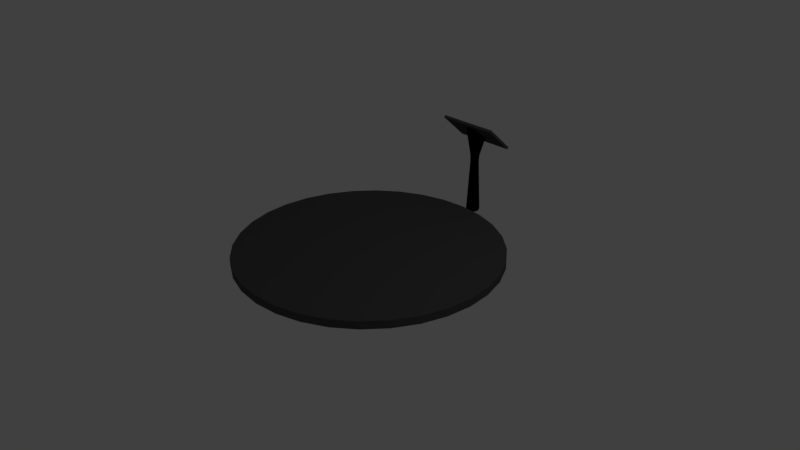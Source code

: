 # Source: gravity_simulation_podest.blend  (saved by Blender 2.80.75; exported with 4.5.12 LTS)
import bpy
from mathutils import Matrix  # noqa: F401  (used for matrix-valued properties, if any)

bpy.ops.wm.read_factory_settings(use_empty=True)
scene = bpy.context.scene
scene.name = 'Scene'

# ---- collections
col_collection_1 = bpy.data.collections.new('Collection 1'); scene.collection.children.link(col_collection_1)

# ---- materials (node trees are filled in below, after node groups)
mat_arrow_down_000 = bpy.data.materials.new('Arrow_down.000')
mat_arrow_down_000.alpha_threshold = 0.0
mat_arrow_down_000.use_transparent_shadow = False
mat_arrow_down_000.diffuse_color = (0.8007, 0.1402, 0.132, 1.0)
mat_arrow_down_000.roughness = 0.5
mat_arrow_down_000.specular_intensity = 0.1
mat_base_003 = bpy.data.materials.new('Base.003')
mat_base_003.alpha_threshold = 0.0
mat_base_003.use_transparent_shadow = False
mat_base_003.diffuse_color = (0.0, 0.0, 0.0, 1.0)
mat_base_003.roughness = 0.5
mat_base_003.specular_intensity = 0.3
mat_chair_001 = bpy.data.materials.new('Chair.001')
mat_chair_001.alpha_threshold = 0.0
mat_chair_001.use_transparent_shadow = False
mat_chair_001.diffuse_color = (0.08001, 0.08001, 0.08001, 1.0)
mat_chair_001.roughness = 0.5
mat_chair_001.specular_intensity = 0.1
mat_material_001 = bpy.data.materials.new('Material.001')
mat_material_001.alpha_threshold = 0.0
mat_material_001.use_transparent_shadow = False
mat_material_001.diffuse_color = (1.0, 1.0, 1.0, 1.0)
mat_material_001.roughness = 0.5
mat_material_000 = bpy.data.materials.new('Material.000')
mat_material_000.alpha_threshold = 0.0
mat_material_000.use_transparent_shadow = False
mat_material_000.diffuse_color = (0.2423, 0.8007, 0.2253, 1.0)
mat_material_000.roughness = 0.5
mat_material_000.specular_intensity = 0.1
mat_arrow_down_004 = bpy.data.materials.new('Arrow_down.004')
mat_arrow_down_004.alpha_threshold = 0.0
mat_arrow_down_004.use_transparent_shadow = False
mat_arrow_down_004.diffuse_color = (0.7991, 0.1413, 0.1329, 1.0)
mat_arrow_down_004.roughness = 0.5
mat_arrow_down_004.specular_intensity = 0.1
mat_material_008 = bpy.data.materials.new('Material.008')
mat_material_008.alpha_threshold = 0.0
mat_material_008.use_transparent_shadow = False
mat_material_008.diffuse_color = (0.2423, 0.7991, 0.227, 1.0)
mat_material_008.roughness = 0.5
mat_material_008.specular_intensity = 0.1
mat_base_001 = bpy.data.materials.new('Base.001')
mat_base_001.alpha_threshold = 0.0
mat_base_001.use_transparent_shadow = False
mat_base_001.diffuse_color = (0.0, 0.0, 0.0, 1.0)
mat_base_001.roughness = 0.5
mat_base_001.specular_intensity = 0.3
mat_chair_004 = bpy.data.materials.new('Chair.004')
mat_chair_004.alpha_threshold = 0.0
mat_chair_004.use_transparent_shadow = False
mat_chair_004.diffuse_color = (0.08001, 0.08001, 0.08001, 1.0)
mat_chair_004.roughness = 0.5
mat_chair_004.specular_intensity = 0.1
mat_material_007 = bpy.data.materials.new('Material.007')
mat_material_007.alpha_threshold = 0.0
mat_material_007.use_transparent_shadow = False
mat_material_007.diffuse_color = (1.0, 1.0, 1.0, 1.0)
mat_material_007.roughness = 0.5
mat_reset = bpy.data.materials.new('reset')
mat_reset.alpha_threshold = 0.0
mat_reset.use_transparent_shadow = False
mat_reset.roughness = 0.5
mat_delete = bpy.data.materials.new('delete')
mat_delete.alpha_threshold = 0.0
mat_delete.use_transparent_shadow = False
mat_delete.diffuse_color = (0.2105, 0.3777, 0.8118, 1.0)
mat_delete.roughness = 0.5
mat_base_000 = bpy.data.materials.new('Base.000')
mat_base_000.alpha_threshold = 0.0
mat_base_000.use_transparent_shadow = False
mat_base_000.diffuse_color = (0.0, 0.0, 0.0, 1.0)
mat_base_000.roughness = 0.5
mat_base_000.specular_intensity = 0.3
mat_base_002 = bpy.data.materials.new('Base.002')
mat_base_002.alpha_threshold = 0.0
mat_base_002.use_transparent_shadow = False
mat_base_002.diffuse_color = (0.0, 0.0, 0.0, 1.0)
mat_base_002.roughness = 0.5
mat_base_002.specular_intensity = 0.3
mat_chair = bpy.data.materials.new('Chair')
mat_chair.alpha_threshold = 0.0
mat_chair.use_transparent_shadow = False
mat_chair.diffuse_color = (0.08001, 0.08001, 0.08001, 1.0)
mat_chair.roughness = 0.5
mat_chair.specular_intensity = 0.1
mat_material_006 = bpy.data.materials.new('Material.006')
mat_material_006.alpha_threshold = 0.0
mat_material_006.use_transparent_shadow = False
mat_material_006.diffuse_color = (1.0, 1.0, 1.0, 1.0)
mat_material_006.roughness = 0.5
mat_arrow_down_001 = bpy.data.materials.new('Arrow_down.001')
mat_arrow_down_001.alpha_threshold = 0.0
mat_arrow_down_001.use_transparent_shadow = False
mat_arrow_down_001.diffuse_color = (0.8007, 0.1402, 0.132, 1.0)
mat_arrow_down_001.roughness = 0.5
mat_arrow_down_001.specular_intensity = 0.1
mat_material_004 = bpy.data.materials.new('Material.004')
mat_material_004.alpha_threshold = 0.0
mat_material_004.use_transparent_shadow = False
mat_material_004.diffuse_color = (0.2423, 0.8007, 0.2253, 1.0)
mat_material_004.roughness = 0.5
mat_material_004.specular_intensity = 0.1

# ---- material node trees

# ---- world
world_world = bpy.data.worlds.new('World'); scene.world = world_world
world_world.color = (0.05088, 0.05088, 0.05088)
world_world.use_sun_shadow = False
world_world.sun_shadow_jitter_overblur = 0.0
world_world.cycles.sampling_method = 'MANUAL'

# ---- cameras
cam_camera = bpy.data.cameras.new('Camera')
cam_camera.clip_end = 100.0
cam_camera.lens = 35.0
cam_camera.sensor_width = 32.0
cam_camera.sensor_height = 18.0
cam_camera.ortho_scale = 7.314
cam_camera.dof.focus_distance = 0.0
cam_camera.dof.aperture_fstop = 128.0

# ---- lights
light_lamp = bpy.data.lights.new('Lamp', 'POINT')
light_lamp.transmission_factor = 0.0
light_lamp.cutoff_distance = 30.0
light_lamp.energy = 100.0
light_lamp.shadow_buffer_clip_start = 1.001
light_lamp.shadow_soft_size = 0.1
light_lamp.shadow_maximum_resolution = 0.006
light_lamp.use_absolute_resolution = True

# ---- meshes
me_cube_001 = bpy.data.meshes.new('Cube.001')
me_cube_001.from_pydata([(-6.537e-05, 0.1529, -0.05667), (-0.04951, 0.1444, -0.04927), (0.04938, 0.1444, -0.04927), (-6.581e-05, 0.1542, -0.07363), (-0.05008, 0.1457, -0.06621), (0.04996, 0.1457, -0.06621), (0.1242, 0.02863, 0.05364), (0.1158, 0.07807, 0.009645), (0.1158, -0.02081, 0.09743), (0.1256, 0.02863, 0.03598), (0.117, 0.07865, -0.007683), (0.1171, -0.02139, 0.07963), (1.733e-05, -0.09568, 0.164), (0.04946, -0.0872, 0.1563), (-0.04943, -0.08724, 0.1563), (1.777e-05, -0.09701, 0.1456), (0.05004, -0.08847, 0.1381), (-0.05001, -0.08851, 0.1381), (-0.1243, 0.02855, 0.05364), (-0.1158, -0.02089, 0.09743), (-0.1159, 0.07799, 0.009646), (-0.1256, 0.02855, 0.03598), (-0.1171, -0.02147, 0.07963), (-0.1171, 0.07857, -0.007683), (-5.429e-05, 0.1196, -1.084), (-0.03617, 0.1133, -1.083), (-5.462e-05, 0.1205, -1.066), (0.03606, 0.1133, -1.083), (-5.314e-05, 0.1161, -1.096), (-0.03467, 0.11, -1.096), (-0.03663, 0.1143, -1.066), (0.03652, 0.1143, -1.066), (0.03456, 0.11, -1.096), (0.09095, 0.02862, -1.084), (0.0847, 0.06473, -1.083), (0.09193, 0.02862, -1.066), (0.08472, -0.007496, -1.083), (0.08749, 0.02862, -1.096), (0.0814, 0.06323, -1.096), (0.08566, 0.0652, -1.066), (0.08568, -0.007959, -1.066), (0.08142, -0.005998, -1.096), (6.251e-06, -0.06239, -1.084), (0.03612, -0.05613, -1.083), (6.577e-06, -0.06337, -1.066), (-0.03611, -0.05616, -1.083), (5.099e-06, -0.05892, -1.096), (0.03462, -0.05283, -1.096), (0.03658, -0.05709, -1.066), (-0.03657, -0.05711, -1.066), (-0.03461, -0.05286, -1.096), (-0.091, 0.02856, -1.084), (-0.08475, -0.007552, -1.083), (-0.09198, 0.02856, -1.066), (-0.08477, 0.06468, -1.083), (-0.08754, 0.02856, -1.096), (-0.08145, -0.006052, -1.096), (-0.0857, -0.008016, -1.066), (-0.08573, 0.06514, -1.066), (-0.08147, 0.06318, -1.096), (-4.326e-05, 0.08642, -0.3912), (-0.02308, 0.08249, -0.3905), (0.02299, 0.08251, -0.3905), (0.05781, 0.02861, -0.382), (0.05388, 0.05164, -0.3856), (0.0539, 0.005573, -0.3783), (-4.777e-06, -0.02924, -0.3728), (0.02303, -0.02531, -0.3734), (-0.02304, -0.02533, -0.3734), (-0.05786, 0.02857, -0.382), (-0.05393, 0.005537, -0.3783), (-0.05394, 0.05161, -0.3856), (-4.588e-05, 0.09429, -0.2661), (-0.02621, 0.08983, -0.2646), (0.02613, 0.08985, -0.2646), (0.06568, 0.02861, -0.2448), (0.06121, 0.05478, -0.2532), (0.06123, 0.002441, -0.2363), (-2.159e-06, -0.03711, -0.2235), (0.02617, -0.03265, -0.2249), (-0.02617, -0.03267, -0.2249), (-0.06573, 0.02857, -0.2448), (-0.06126, 0.0024, -0.2363), (-0.06128, 0.05474, -0.2532), (-0.09158, 0.1201, -0.04392), (-0.09055, 0.1191, -0.0269), (0.06691, 0.09557, -1.066), (0.0661, 0.09475, -1.083), (0.06341, 0.09207, -1.096), (0.06695, -0.03834, -1.066), (0.06614, -0.03753, -1.083), (0.06346, -0.03485, -1.096), (-0.06695, -0.03839, -1.066), (-0.06614, -0.03757, -1.083), (-0.06346, -0.03489, -1.096), (0.09044, 0.1191, -0.0269), (0.09148, 0.1202, -0.04392), (0.0905, -0.06188, 0.1338), (0.09154, -0.06291, 0.1158), (-0.09049, -0.06194, 0.1338), (-0.09152, -0.06297, 0.1158), (-0.1115, -0.0191, 0.04883), (-0.1197, 0.02855, 0.008776), (-0.1116, 0.0762, -0.03128), (0.04766, -0.08291, 0.1025), (1.578e-05, -0.09104, 0.1093), (-0.04764, -0.08294, 0.1025), (0.1115, 0.07628, -0.03128), (0.1196, 0.02863, 0.008776), (0.1115, -0.01902, 0.04883), (-0.04771, 0.1401, -0.08498), (-6.382e-05, 0.1482, -0.09179), (0.04759, 0.1401, -0.08498), (-0.0635, 0.09203, -1.096), (-0.06619, 0.09471, -1.083), (-0.067, 0.09552, -1.066), (-0.04219, 0.07073, -0.3887), (0.04784, 0.07649, -0.2603), (0.04788, -0.01928, -0.2292), (-0.04789, -0.01931, -0.2292), (-0.02328, 0.08296, -0.3251), (-4.343e-05, 0.08692, -0.3261), (0.02319, 0.08297, -0.3251), (0.05434, 0.05184, -0.3167), (0.05831, 0.02861, -0.3105), (0.05436, 0.005375, -0.3043), (0.02323, -0.02578, -0.296), (-4.612e-06, -0.02974, -0.2949), (-0.02324, -0.02579, -0.296), (-0.05439, 0.005339, -0.3043), (-0.05835, 0.02857, -0.3105), (-0.05441, 0.05181, -0.3167), (-0.04792, 0.07646, -0.2603), (0.04211, 0.07075, -0.3887), (0.04214, -0.01355, -0.3753), (-0.04216, -0.01357, -0.3753), (-0.08724, 0.1157, -0.06452), (0.08713, 0.1158, -0.06452), (0.08719, -0.05857, 0.08207), (-0.08718, -0.05863, 0.08207), (-0.04255, 0.07109, -0.3219), (0.04247, 0.07112, -0.3219), (0.0425, -0.01391, -0.2992), (-0.04252, -0.01394, -0.2992), (0.4197, 0.212, -0.1163), (0.4197, 0.2345, -0.09135), (0.4198, -0.1627, 0.221), (0.4198, -0.1402, 0.246), (-0.4205, 0.2117, -0.1163), (-0.4205, 0.2342, -0.09135), (-0.4204, -0.163, 0.221), (-0.4204, -0.1405, 0.246), (0.4198, 0.02465, 0.05234), (0.4198, 0.04713, 0.07732), (-0.4205, 0.02437, 0.05234), (-0.4205, 0.04686, 0.07732)], [], [(3, 111, 110, 4), (136, 84, 4, 110), (5, 112, 111, 3), (4, 84, 85, 1), (2, 5, 3, 0), (95, 96, 5, 2), (96, 137, 112, 5), (9, 10, 7, 6), (107, 10, 9, 108), (10, 96, 95, 7), (137, 96, 10, 107), (11, 109, 108, 9), (8, 11, 9, 6), (97, 98, 11, 8), (98, 138, 109, 11), (15, 16, 13, 12), (104, 16, 15, 105), (16, 98, 97, 13), (138, 98, 16, 104), (17, 106, 105, 15), (14, 17, 15, 12), (99, 100, 17, 14), (100, 139, 106, 17), (21, 22, 19, 18), (101, 22, 21, 102), (22, 100, 99, 19), (139, 100, 22, 101), (23, 103, 102, 21), (20, 23, 21, 18), (84, 23, 20, 85), (136, 103, 23, 84), (28, 29, 25, 24), (0, 1, 85, 20, 18, 19, 99, 14, 12, 13, 97, 8, 6, 7, 95, 2), (82, 119, 139, 101), (102, 103, 83, 81), (103, 136, 132, 83), (83, 131, 130, 81), (79, 118, 138, 104), (105, 106, 80, 78), (106, 139, 119, 80), (80, 128, 127, 78), (76, 117, 137, 107), (108, 109, 77, 75), (109, 138, 118, 77), (77, 125, 124, 75), (132, 136, 110, 73), (111, 112, 74, 72), (112, 137, 117, 74), (74, 122, 121, 72), (116, 140, 120, 61), (140, 132, 73, 120), (29, 113, 114, 25), (24, 25, 30, 26), (25, 114, 115, 30), (26, 31, 27, 24), (31, 86, 87, 27), (24, 27, 32, 28), (69, 71, 58, 53), (27, 87, 88, 32), (37, 38, 34, 33), (38, 88, 87, 34), (33, 34, 39, 35), (34, 87, 86, 39), (35, 40, 36, 33), (40, 89, 90, 36), (33, 36, 41, 37), (36, 90, 91, 41), (46, 47, 43, 42), (47, 91, 90, 43), (42, 43, 48, 44), (43, 90, 89, 48), (44, 49, 45, 42), (49, 92, 93, 45), (42, 45, 50, 46), (45, 93, 94, 50), (55, 56, 52, 51), (56, 94, 93, 52), (51, 52, 57, 53), (52, 93, 92, 57), (53, 58, 54, 51), (58, 115, 114, 54), (51, 54, 59, 55), (54, 114, 113, 59), (61, 120, 121, 60), (28, 32, 88, 38, 37, 41, 91, 47, 46, 50, 94, 56, 55, 59, 113, 29), (115, 116, 61, 30), (26, 60, 62, 31), (62, 133, 86, 31), (121, 122, 62, 60), (122, 141, 133, 62), (64, 123, 124, 63), (141, 123, 64, 133), (65, 134, 89, 40), (39, 86, 133, 64), (63, 65, 40, 35), (124, 125, 65, 63), (125, 142, 134, 65), (67, 126, 127, 66), (142, 126, 67, 134), (60, 26, 30, 61), (68, 135, 92, 49), (48, 89, 134, 67), (66, 68, 49, 44), (127, 128, 68, 66), (128, 143, 135, 68), (70, 129, 130, 69), (143, 129, 70, 135), (39, 64, 63, 35), (71, 116, 115, 58), (70, 57, 92, 135), (130, 131, 71, 69), (131, 140, 116, 71), (72, 121, 120, 73), (48, 67, 66, 44), (73, 110, 111, 72), (117, 141, 122, 74), (123, 76, 75, 124), (141, 117, 76, 123), (76, 107, 108, 75), (118, 142, 125, 77), (126, 79, 78, 127), (142, 118, 79, 126), (79, 104, 105, 78), (119, 143, 128, 80), (129, 82, 81, 130), (143, 119, 82, 129), (101, 102, 81, 82), (140, 131, 83, 132), (57, 70, 69, 53), (0, 3, 4, 1), (152, 153, 147, 146), (146, 147, 151, 150), (154, 155, 149, 148), (148, 149, 145, 144), (152, 154, 148, 144), (155, 153, 145, 149), (151, 147, 153, 155), (146, 150, 154, 152), (150, 151, 155, 154), (144, 145, 153, 152)])
me_cube_001.polygons.foreach_set('use_smooth', [1, 1, 1, 1, 1, 1, 1, 1, 1, 1, 1, 1, 1, 1, 1, 1, 1, 1, 1, 1, 1, 1, 1, 1, 1, 1, 1, 1, 1, 1, 1, 1, 1, 1, 1, 1, 1, 1, 1, 1, 1, 1, 1, 1, 1, 1, 1, 1, 1, 1, 1, 1, 1, 1, 1, 1, 1, 1, 1, 1, 1, 1, 1, 1, 1, 1, 1, 1, 1, 1, 1, 1, 1, 1, 1, 1, 1, 1, 1, 1, 1, 1, 1, 1, 1, 1, 1, 1, 1, 1, 1, 1, 1, 1, 1, 1, 1, 1, 1, 1, 1, 1, 1, 1, 1, 1, 1, 1, 1, 1, 1, 1, 1, 1, 1, 1, 1, 1, 1, 1, 1, 1, 1, 1, 1, 1, 1, 1, 1, 1, 0, 0, 0, 0, 0, 0, 0, 0, 0, 0])
me_cube_001.polygons.foreach_set('material_index', [1, 1, 1, 1, 1, 1, 1, 1, 1, 1, 1, 1, 1, 1, 1, 1, 1, 1, 1, 1, 1, 1, 1, 1, 1, 1, 1, 1, 1, 1, 1, 1, 1, 1, 1, 1, 1, 1, 1, 1, 1, 1, 1, 1, 1, 1, 1, 1, 1, 1, 1, 1, 1, 1, 1, 1, 1, 1, 1, 1, 1, 1, 1, 1, 1, 1, 1, 1, 1, 1, 1, 1, 1, 1, 1, 1, 1, 1, 1, 1, 1, 1, 1, 1, 1, 1, 1, 1, 1, 1, 1, 1, 1, 1, 1, 1, 1, 1, 1, 1, 1, 1, 1, 1, 1, 1, 1, 1, 1, 1, 1, 1, 1, 1, 1, 1, 1, 1, 1, 1, 1, 1, 1, 1, 1, 1, 1, 1, 1, 1, 14, 14, 14, 14, 14, 14, 14, 14, 14, 14])
_uv = me_cube_001.uv_layers.new(name='UVMap')
_uv.uv.foreach_set('vector', [0.0, 0.0, 0.0, 0.0, 0.0, 0.0, 0.0, 0.0, 0.0, 0.0, 0.0, 0.0, 0.0, 0.0, 0.0, 0.0, 0.0, 0.0, 0.0, 0.0, 0.0, 0.0, 0.0, 0.0, 0.0, 0.0, 0.0, 0.0, 0.0, 0.0, 0.0, 0.0, 0.0, 0.0, 0.0, 0.0, 0.0, 0.0, 0.0, 0.0, 0.0, 0.0, 0.0, 0.0, 0.0, 0.0, 0.0, 0.0, 0.0, 0.0, 0.0, 0.0, 0.0, 0.0, 0.0, 0.0, 0.0, 0.0, 0.0, 0.0, 0.0, 0.0, 0.0, 0.0, 0.0, 0.0, 0.0, 0.0, 0.0, 0.0, 0.0, 0.0, 0.0, 0.0, 0.0, 0.0, 0.0, 0.0, 0.0, 0.0, 0.0, 0.0, 0.0, 0.0, 0.0, 0.0, 0.0, 0.0, 0.0, 0.0, 0.0, 0.0, 0.0, 0.0, 0.0, 0.0, 0.0, 0.0, 0.0, 0.0, 0.0, 0.0, 0.0, 0.0, 0.0, 0.0, 0.0, 0.0, 0.0, 0.0, 0.0, 0.0, 0.0, 0.0, 0.0, 0.0, 0.0, 0.0, 0.0, 0.0, 0.0, 0.0, 0.0, 0.0, 0.0, 0.0, 0.0, 0.0, 0.0, 0.0, 0.0, 0.0, 0.0, 0.0, 0.0, 0.0, 0.0, 0.0, 0.0, 0.0, 0.0, 0.0, 0.0, 0.0, 0.0, 0.0, 0.0, 0.0, 0.0, 0.0, 0.0, 0.0, 0.0, 0.0, 0.0, 0.0, 0.0, 0.0, 0.0, 0.0, 0.0, 0.0, 0.0, 0.0, 0.0, 0.0, 0.0, 0.0, 0.0, 0.0, 0.0, 0.0, 0.0, 0.0, 0.0, 0.0, 0.0, 0.0, 0.0, 0.0, 0.0, 0.0, 0.0, 0.0, 0.0, 0.0, 0.0, 0.0, 0.0, 0.0, 0.0, 0.0, 0.0, 0.0, 0.0, 0.0, 0.0, 0.0, 0.0, 0.0, 0.0, 0.0, 0.0, 0.0, 0.0, 0.0, 0.0, 0.0, 0.0, 0.0, 0.0, 0.0, 0.0, 0.0, 0.0, 0.0, 0.0, 0.0, 0.0, 0.0, 0.0, 0.0, 0.0, 0.0, 0.0, 0.0, 0.0, 0.0, 0.0, 0.0, 0.0, 0.0, 0.0, 0.0, 0.0, 0.0, 0.0, 0.0, 0.0, 0.0, 0.0, 0.0, 0.0, 0.0, 0.0, 0.0, 0.0, 0.0, 0.0, 0.0, 0.0, 0.0, 0.0, 0.0, 0.0, 0.0, 0.0, 0.0, 0.0, 0.0, 0.0, 0.0, 0.0, 0.0, 0.0, 0.0, 0.0, 0.0, 0.0, 0.0, 0.0, 0.0, 0.0, 0.0, 0.0, 0.0, 0.0, 0.0, 0.0, 0.0, 0.0, 0.0, 0.0, 0.0, 0.0, 0.0, 0.0, 0.0, 0.0, 0.0, 0.0, 0.0, 0.0, 0.0, 0.0, 0.0, 0.0, 0.0, 0.0, 0.0, 0.0, 0.0, 0.0, 0.0, 0.0, 0.0, 0.0, 0.0, 0.0, 0.0, 0.0, 0.0, 0.0, 0.0, 0.0, 0.0, 0.0, 0.0, 0.0, 0.0, 0.0, 0.0, 0.0, 0.0, 0.0, 0.0, 0.0, 0.0, 0.0, 0.0, 0.0, 0.0, 0.0, 0.0, 0.0, 0.0, 0.0, 0.0, 0.0, 0.0, 0.0, 0.0, 0.0, 0.0, 0.0, 0.0, 0.0, 0.0, 0.0, 0.0, 0.0, 0.0, 0.0, 0.0, 0.0, 0.0, 0.0, 0.0, 0.0, 0.0, 0.0, 0.0, 0.0, 0.0, 0.0, 0.0, 0.0, 0.0, 0.0, 0.0, 0.0, 0.0, 0.0, 0.0, 0.0, 0.0, 0.0, 0.0, 0.0, 0.0, 0.0, 0.0, 0.0, 0.0, 0.0, 0.0, 0.0, 0.0, 0.0, 0.0, 0.0, 0.0, 0.0, 0.0, 0.0, 0.0, 0.0, 0.0, 0.0, 0.0, 0.0, 0.0, 0.0, 0.0, 0.0, 0.0, 0.0, 0.0, 0.0, 0.0, 0.0, 0.0, 0.0, 0.0, 0.0, 0.0, 0.0, 0.0, 0.0, 0.0, 0.0, 0.0, 0.0, 0.0, 0.0, 0.0, 0.0, 0.0, 0.0, 0.0, 0.0, 0.0, 0.0, 0.0, 0.0, 0.0, 0.0, 0.0, 0.0, 0.0, 0.0, 0.0, 0.0, 0.0, 0.0, 0.0, 0.0, 0.0, 0.0, 0.0, 0.0, 0.0, 0.0, 0.0, 0.0, 0.0, 0.0, 0.0, 0.0, 0.0, 0.0, 0.0, 0.0, 0.0, 0.0, 0.0, 0.0, 0.0, 0.0, 0.0, 0.0, 0.0, 0.0, 0.0, 0.0, 0.0, 0.0, 0.0, 0.0, 0.0, 0.0, 0.0, 0.0, 0.0, 0.0, 0.0, 0.0, 0.0, 0.0, 0.0, 0.0, 0.0, 0.0, 0.0, 0.0, 0.0, 0.0, 0.0, 0.0, 0.0, 0.0, 0.0, 0.0, 0.0, 0.0, 0.0, 0.0, 0.0, 0.0, 0.0, 0.0, 0.0, 0.0, 0.0, 0.0, 0.0, 0.0, 0.0, 0.0, 0.0, 0.0, 0.0, 0.0, 0.0, 0.0, 0.0, 0.0, 0.0, 0.0, 0.0, 0.0, 0.0, 0.0, 0.0, 0.0, 0.0, 0.0, 0.0, 0.0, 0.0, 0.0, 0.0, 0.0, 0.0, 0.0, 0.0, 0.0, 0.0, 0.0, 0.0, 0.0, 0.0, 0.0, 0.0, 0.0, 0.0, 0.0, 0.0, 0.0, 0.0, 0.0, 0.0, 0.0, 0.0, 0.0, 0.0, 0.0, 0.0, 0.0, 0.0, 0.0, 0.0, 0.0, 0.0, 0.0, 0.0, 0.0, 0.0, 0.0, 0.0, 0.0, 0.0, 0.0, 0.0, 0.0, 0.0, 0.0, 0.0, 0.0, 0.0, 0.0, 0.0, 0.0, 0.0, 0.0, 0.0, 0.0, 0.0, 0.0, 0.0, 0.0, 0.0, 0.0, 0.0, 0.0, 0.0, 0.0, 0.0, 0.0, 0.0, 0.0, 0.0, 0.0, 0.0, 0.0, 0.0, 0.0, 0.0, 0.0, 0.0, 0.0, 0.0, 0.0, 0.0, 0.0, 0.0, 0.0, 0.0, 0.0, 0.0, 0.0, 0.0, 0.0, 0.0, 0.0, 0.0, 0.0, 0.0, 0.0, 0.0, 0.0, 0.0, 0.0, 0.0, 0.0, 0.0, 0.0, 0.0, 0.0, 0.0, 0.0, 0.0, 0.0, 0.0, 0.0, 0.0, 0.0, 0.0, 0.0, 0.0, 0.0, 0.0, 0.0, 0.0, 0.0, 0.0, 0.0, 0.0, 0.0, 0.0, 0.0, 0.0, 0.0, 0.0, 0.0, 0.0, 0.0, 0.0, 0.0, 0.0, 0.0, 0.0, 0.0, 0.0, 0.0, 0.0, 0.0, 0.0, 0.0, 0.0, 0.0, 0.0, 0.0, 0.0, 0.0, 0.0, 0.0, 0.0, 0.0, 0.0, 0.0, 0.0, 0.0, 0.0, 0.0, 0.0, 0.0, 0.0, 0.0, 0.0, 0.0, 0.0, 0.0, 0.0, 0.0, 0.0, 0.0, 0.0, 0.0, 0.0, 0.0, 0.0, 0.0, 0.0, 0.0, 0.0, 0.0, 0.0, 0.0, 0.0, 0.0, 0.0, 0.0, 0.0, 0.0, 0.0, 0.0, 0.0, 0.0, 0.0, 0.0, 0.0, 0.0, 0.0, 0.0, 0.0, 0.0, 0.0, 0.0, 0.0, 0.0, 0.0, 0.0, 0.0, 0.0, 0.0, 0.0, 0.0, 0.0, 0.0, 0.0, 0.0, 0.0, 0.0, 0.0, 0.0, 0.0, 0.0, 0.0, 0.0, 0.0, 0.0, 0.0, 0.0, 0.0, 0.0, 0.0, 0.0, 0.0, 0.0, 0.0, 0.0, 0.0, 0.0, 0.0, 0.0, 0.0, 0.0, 0.0, 0.0, 0.0, 0.0, 0.0, 0.0, 0.0, 0.0, 0.0, 0.0, 0.0, 0.0, 0.0, 0.0, 0.0, 0.0, 0.0, 0.0, 0.0, 0.0, 0.0, 0.0, 0.0, 0.0, 0.0, 0.0, 0.0, 0.0, 0.0, 0.0, 0.0, 0.0, 0.0, 0.0, 0.0, 0.0, 0.0, 0.0, 0.0, 0.0, 0.0, 0.0, 0.0, 0.0, 0.0, 0.0, 0.0, 0.0, 0.0, 0.0, 0.0, 0.0, 0.0, 0.0, 0.0, 0.0, 0.0, 0.0, 0.0, 0.0, 0.0, 0.0, 0.0, 0.0, 0.0, 0.0, 0.0, 0.0, 0.0, 0.0, 0.0, 0.0, 0.0, 0.0, 0.0, 0.0, 0.0, 0.0, 0.0, 0.0, 0.0, 0.0, 0.0, 0.0, 0.0, 0.0, 0.0, 0.0, 0.0, 0.0, 0.0, 0.0, 0.0, 0.0, 0.0, 0.0, 0.0, 0.0, 0.0, 0.0, 0.0, 0.0, 0.0, 0.0, 0.0, 0.0, 0.0, 0.0, 0.0, 0.0, 0.0, 0.0, 0.0, 0.0, 0.0, 0.0, 0.0, 0.0, 0.0, 0.0, 0.0, 0.0, 0.0, 0.0, 0.0, 0.0, 0.0, 0.0, 0.0, 0.0, 0.0, 0.0, 0.0, 0.0, 0.0, 0.0, 0.0, 0.0, 0.0, 0.0, 0.0, 0.0, 0.0, 0.0, 0.0, 0.0, 0.0, 0.0, 0.0, 0.0, 0.0, 0.0, 0.0, 0.0, 0.0, 0.0, 0.0, 0.0, 0.0, 0.0, 0.0, 0.0, 0.0, 0.0, 0.0, 0.0, 0.0, 0.0, 0.0, 0.0, 0.0, 0.0, 0.0, 0.0, 0.0, 0.0, 0.0, 0.0, 0.0, 0.0, 0.0, 0.0, 0.0, 0.0, 0.0, 0.0, 0.0, 0.0, 0.0, 0.0, 0.0, 0.0, 0.0, 0.0, 0.0, 0.0, 0.0, 0.0, 0.0, 0.0, 0.0, 0.0, 0.0, 0.0, 0.0, 0.0, 0.0, 0.0, 0.0, 0.0, 0.0, 0.0, 0.0, 0.0, 0.0, 0.0, 0.0, 0.0, 0.0, 0.0, 0.0, 0.0, 0.0, 0.0, 0.0, 0.0, 0.0, 0.0, 0.0, 0.0, 0.0, 0.0, 0.0, 0.0, 0.0, 0.0, 0.0, 0.0, 0.0, 0.0, 0.0, 0.0, 0.0, 0.0, 0.0, 0.0, 0.0, 0.0, 0.0, 0.0, 0.0, 0.0, 0.0, 0.0, 0.0, 0.0, 0.0, 0.0, 0.0, 0.0, 0.0, 0.0, 0.0, 0.0, 0.0, 0.0, 0.0, 0.0, 0.0, 0.0, 0.0, 0.0, 0.0, 0.0, 0.0, 0.0, 0.0, 0.0, 0.0, 0.0, 0.0, 0.0, 0.0, 0.0, 0.0, 0.0, 0.0, 0.0, 0.0, 0.0, 0.0, 0.0, 0.0, 0.0, 0.0, 0.0, 0.0, 0.0, 0.0, 0.0, 0.3301, 0.5, 0.003268, 0.5, 0.003268, 0.3366, 0.3301, 0.3366, 0.3366, 0.3301, 0.3366, 0.003268, 0.6634, 0.003268, 0.6634, 0.3301, 0.5, 0.3366, 0.5, 0.6634, 0.3366, 0.6634, 0.3366, 0.3366, 0.003268, 0.3301, 0.003268, 0.003268, 0.3301, 0.003268, 0.3301, 0.3301, 0.8333, 0.3301, 0.8333, 0.003268, 0.9967, 0.003268, 0.9967, 0.3301, 0.9902, 0.5, 0.009804, 0.5, 0.009804, 0.009804, 0.9902, 0.009804, 0.9902, 0.9902, 0.009804, 0.9902, 0.009804, 0.5, 0.9902, 0.5, 0.6699, 0.3301, 0.6699, 0.003268, 0.8333, 0.003268, 0.8333, 0.3301, 0.6634, 0.3366, 0.6634, 0.6634, 0.5, 0.6634, 0.5, 0.3366, 0.3301, 0.6634, 0.003268, 0.6634, 0.003268, 0.5, 0.3301, 0.5])
me_cube_001.materials.append(mat_arrow_down_000)
me_cube_001.materials.append(mat_base_003)
me_cube_001.materials.append(mat_chair_001)
me_cube_001.materials.append(mat_material_001)
me_cube_001.materials.append(mat_material_000)
me_cube_001.materials.append(mat_arrow_down_004)
me_cube_001.materials.append(mat_material_008)
me_cube_001.materials.append(mat_base_001)
me_cube_001.materials.append(mat_chair_004)
me_cube_001.materials.append(mat_material_007)
me_cube_001.materials.append(mat_reset)
me_cube_001.materials.append(mat_delete)
me_cube_001.materials.append(mat_base_000)
me_cube_001.materials.append(mat_base_002)
me_cube_001.materials.append(mat_chair)
me_cube_001.use_remesh_preserve_volume = False
me_cube_001.use_remesh_preserve_attributes = False
me_cube_001.use_mirror_vertex_groups = False
me_cube_001.update()
me_cube_091 = bpy.data.meshes.new('Cube.091')
me_cube_091.from_pydata([(-0.2097, -0.182, 0.4709), (-0.2097, -0.1933, 0.4834), (-0.2097, 0.1302, 0.752), (-0.2097, 0.1189, 0.7645), (0.2104, -0.182, 0.4709), (0.2104, -0.1933, 0.4834), (0.2104, 0.1302, 0.752), (0.2104, 0.1189, 0.7645)], [], [(0, 1, 3, 2), (2, 3, 7, 6), (6, 7, 5, 4), (4, 5, 1, 0), (2, 6, 4, 0), (7, 3, 1, 5)])
_uv = me_cube_091.uv_layers.new(name='UVMap')
_uv.uv.foreach_set('vector', [0.0, 0.0, 0.0, 0.0, 0.0, 0.0, 0.0, 0.0, 0.0, 0.0, 0.0, 0.0, 0.0, 0.0, 0.0, 0.0, 0.0, 0.0, 0.0, 0.0, 0.0, 0.0, 0.0, 0.0, 0.0, 0.0, 0.0, 0.0, 0.0, 0.0, 0.0, 0.0, 0.0, 0.0, 0.0, 0.0, 0.0, 0.0, 0.0, 0.0, 0.0, 0.0, 0.0, 0.0, 0.0, 0.0, 0.0, 0.0])
me_cube_091.materials.append(mat_material_006)
me_cube_091.use_remesh_preserve_volume = False
me_cube_091.use_remesh_preserve_attributes = False
me_cube_091.use_mirror_vertex_groups = False
me_cube_091.update()
me_cube_093 = bpy.data.meshes.new('Cube.093')
me_cube_093.from_pydata([(-0.04829, -0.01348, -0.0245), (-0.0487, -0.01169, -0.0229), (-0.04455, -0.00989, -0.02265), (-0.04904, -0.01319, -0.02424), (-0.0471, -0.01272, -0.02449), (-0.04845, -0.01254, -0.02434), (-0.04759, -0.01061, -0.02259), (-0.04918, -0.01261, -0.02372), (-0.04858, -0.01197, -0.02383), (-0.04574, -0.01141, -0.02381), (-0.04608, -0.009955, -0.0225), (-0.04747, -0.01154, -0.02381), (-0.0487, -0.02399, -0.009237), (-0.04829, -0.02578, -0.01084), (-0.04455, -0.02356, -0.007468), (-0.04918, -0.02491, -0.01006), (-0.04759, -0.02358, -0.008192), (-0.04858, -0.02495, -0.009414), (-0.0471, -0.02569, -0.01009), (-0.04904, -0.02549, -0.01058), (-0.04845, -0.02552, -0.009931), (-0.04608, -0.02342, -0.007548), (-0.04574, -0.02488, -0.008859), (-0.04747, -0.02489, -0.008988), (0.0487, -0.01169, -0.0229), (0.04829, -0.01348, -0.0245), (0.04455, -0.00989, -0.02265), (0.04918, -0.01261, -0.02372), (0.04759, -0.01061, -0.02259), (0.04858, -0.01197, -0.02383), (0.0471, -0.01272, -0.02449), (0.04904, -0.01319, -0.02424), (0.04845, -0.01254, -0.02434), (0.04608, -0.009955, -0.0225), (0.04574, -0.01141, -0.02381), (0.04747, -0.01154, -0.02381), (0.0487, -0.02399, -0.009237), (0.04455, -0.02356, -0.007468), (0.04829, -0.02578, -0.01084), (0.04759, -0.02358, -0.008192), (0.04918, -0.02491, -0.01006), (0.04858, -0.02495, -0.009414), (0.04574, -0.02488, -0.008859), (0.04608, -0.02342, -0.007548), (0.04747, -0.02489, -0.008988), (0.04904, -0.02549, -0.01058), (0.0471, -0.02569, -0.01009), (0.04845, -0.02552, -0.009931), (6.861e-10, 0.04166, 0.02377), (-0.001543, 0.04287, 0.02624), (0.001543, 0.04287, 0.02624), (-0.0007706, 0.04249, 0.0247), (0.0007706, 0.04249, 0.0247), (6.861e-10, 0.04326, 0.02557), (-0.0005665, 0.04355, 0.02684), (-0.001337, 0.04294, 0.02561), (-0.0003988, 0.04357, 0.02621), (0.001337, 0.04294, 0.02561), (0.0005665, 0.04355, 0.02684), (0.0003988, 0.04357, 0.02621), (0.001543, 0.03057, 0.0399), (-0.001543, 0.03057, 0.0399), (6.861e-10, 0.02799, 0.03895), (0.0005665, 0.03125, 0.0405), (0.001337, 0.02996, 0.04003), (0.0003988, 0.03062, 0.04059), (-0.001337, 0.02996, 0.04003), (-0.0005665, 0.03125, 0.0405), (-0.0003988, 0.03062, 0.04059), (0.0007706, 0.02901, 0.03968), (-0.0007706, 0.02901, 0.03968), (6.861e-10, 0.02995, 0.04035)], [], [(37, 62, 14), (50, 60, 36, 24), (48, 26, 2), (25, 38, 13, 0), (0, 3, 5, 4), (3, 7, 8, 5), (1, 6, 8, 7), (6, 10, 11, 8), (2, 9, 11, 10), (9, 4, 5, 11), (5, 8, 11), (12, 15, 17, 16), (15, 19, 20, 17), (13, 18, 20, 19), (18, 22, 23, 20), (14, 21, 23, 22), (21, 16, 17, 23), (17, 20, 23), (24, 27, 29, 28), (27, 31, 32, 29), (25, 30, 32, 31), (30, 34, 35, 32), (26, 33, 35, 34), (33, 28, 29, 35), (29, 32, 35), (36, 39, 41, 40), (39, 43, 44, 41), (37, 42, 44, 43), (42, 46, 47, 44), (38, 45, 47, 46), (45, 40, 41, 47), (41, 44, 47), (48, 51, 53, 52), (51, 55, 56, 53), (49, 54, 56, 55), (54, 58, 59, 56), (50, 57, 59, 58), (57, 52, 53, 59), (53, 56, 59), (60, 63, 65, 64), (63, 67, 68, 65), (61, 66, 68, 67), (66, 70, 71, 68), (62, 69, 71, 70), (69, 64, 65, 71), (65, 68, 71), (0, 13, 19, 3), (3, 19, 15, 7), (7, 15, 12, 1), (1, 49, 55, 6), (6, 55, 51, 10), (10, 51, 48, 2), (49, 61, 67, 54), (54, 67, 63, 58), (58, 63, 60, 50), (38, 25, 31, 45), (45, 31, 27, 40), (40, 27, 24, 36), (2, 26, 34, 9), (9, 34, 30, 4), (4, 30, 25, 0), (37, 14, 22, 42), (42, 22, 18, 46), (46, 18, 13, 38), (61, 12, 16, 66), (66, 16, 21, 70), (70, 21, 14, 62), (50, 24, 28, 57), (57, 28, 33, 52), (52, 33, 26, 48), (62, 37, 43, 69), (69, 43, 39, 64), (64, 39, 36, 60), (1, 12, 61, 49)])
_uv = me_cube_093.uv_layers.new(name='UVMap')
_uv.uv.foreach_set('vector', [0.0, 0.0, 0.0, 0.0, 0.0, 0.0, 0.0, 0.0, 0.0, 0.0, 0.0, 0.0, 0.0, 0.0, 0.0, 0.0, 0.0, 0.0, 0.0, 0.0, 0.0, 0.0, 0.0, 0.0, 0.0, 0.0, 0.0, 0.0, 0.0, 0.0, 0.0, 0.0, 0.0, 0.0, 0.0, 0.0, 0.0, 0.0, 0.0, 0.0, 0.0, 0.0, 0.0, 0.0, 0.0, 0.0, 0.0, 0.0, 0.0, 0.0, 0.0, 0.0, 0.0, 0.0, 0.0, 0.0, 0.0, 0.0, 0.0, 0.0, 0.0, 0.0, 0.0, 0.0, 0.0, 0.0, 0.0, 0.0, 0.0, 0.0, 0.0, 0.0, 0.0, 0.0, 0.0, 0.0, 0.0, 0.0, 0.0, 0.0, 0.0, 0.0, 0.0, 0.0, 0.0, 0.0, 0.0, 0.0, 0.0, 0.0, 0.0, 0.0, 0.0, 0.0, 0.0, 0.0, 0.0, 0.0, 0.0, 0.0, 0.0, 0.0, 0.0, 0.0, 0.0, 0.0, 0.0, 0.0, 0.0, 0.0, 0.0, 0.0, 0.0, 0.0, 0.0, 0.0, 0.0, 0.0, 0.0, 0.0, 0.0, 0.0, 0.0, 0.0, 0.0, 0.0, 0.0, 0.0, 0.0, 0.0, 0.0, 0.0, 0.0, 0.0, 0.0, 0.0, 0.0, 0.0, 0.0, 0.0, 0.0, 0.0, 0.0, 0.0, 0.0, 0.0, 0.0, 0.0, 0.0, 0.0, 0.0, 0.0, 0.0, 0.0, 0.0, 0.0, 0.0, 0.0, 0.0, 0.0, 0.0, 0.0, 0.0, 0.0, 0.0, 0.0, 0.0, 0.0, 0.0, 0.0, 0.0, 0.0, 0.0, 0.0, 0.0, 0.0, 0.0, 0.0, 0.0, 0.0, 0.0, 0.0, 0.0, 0.0, 0.0, 0.0, 0.0, 0.0, 0.0, 0.0, 0.0, 0.0, 0.0, 0.0, 0.0, 0.0, 0.0, 0.0, 0.0, 0.0, 0.0, 0.0, 0.0, 0.0, 0.0, 0.0, 0.0, 0.0, 0.0, 0.0, 0.0, 0.0, 0.0, 0.0, 0.0, 0.0, 0.0, 0.0, 0.0, 0.0, 0.0, 0.0, 0.0, 0.0, 0.0, 0.0, 0.0, 0.0, 0.0, 0.0, 0.0, 0.0, 0.0, 0.0, 0.0, 0.0, 0.0, 0.0, 0.0, 0.0, 0.0, 0.0, 0.0, 0.0, 0.0, 0.0, 0.0, 0.0, 0.0, 0.0, 0.0, 0.0, 0.0, 0.0, 0.0, 0.0, 0.0, 0.0, 0.0, 0.0, 0.0, 0.0, 0.0, 0.0, 0.0, 0.0, 0.0, 0.0, 0.0, 0.0, 0.0, 0.0, 0.0, 0.0, 0.0, 0.0, 0.0, 0.0, 0.0, 0.0, 0.0, 0.0, 0.0, 0.0, 0.0, 0.0, 0.0, 0.0, 0.0, 0.0, 0.0, 0.0, 0.0, 0.0, 0.0, 0.0, 0.0, 0.0, 0.0, 0.0, 0.0, 0.0, 0.0, 0.0, 0.0, 0.0, 0.0, 0.0, 0.0, 0.0, 0.0, 0.0, 0.0, 0.0, 0.0, 0.0, 0.0, 0.0, 0.0, 0.0, 0.0, 0.0, 0.0, 0.0, 0.0, 0.0, 0.0, 0.0, 0.0, 0.0, 0.0, 0.0, 0.0, 0.0, 0.0, 0.0, 0.0, 0.0, 0.0, 0.0, 0.0, 0.0, 0.0, 0.0, 0.0, 0.0, 0.0, 0.0, 0.0, 0.0, 0.0, 0.0, 0.0, 0.0, 0.0, 0.0, 0.0, 0.0, 0.0, 0.0, 0.0, 0.0, 0.0, 0.0, 0.0, 0.0, 0.0, 0.0, 0.0, 0.0, 0.0, 0.0, 0.0, 0.0, 0.0, 0.0, 0.0, 0.0, 0.0, 0.0, 0.0, 0.0, 0.0, 0.0, 0.0, 0.0, 0.0, 0.0, 0.0, 0.0, 0.0, 0.0, 0.0, 0.0, 0.0, 0.0, 0.0, 0.0, 0.0, 0.0, 0.0, 0.0, 0.0, 0.0, 0.0, 0.0, 0.0, 0.0, 0.0, 0.0, 0.0, 0.0, 0.0, 0.0, 0.0, 0.0, 0.0, 0.0, 0.0, 0.0, 0.0, 0.0, 0.0, 0.0, 0.0, 0.0, 0.0, 0.0, 0.0, 0.0, 0.0, 0.0, 0.0, 0.0, 0.0, 0.0, 0.0, 0.0, 0.0, 0.0, 0.0, 0.0, 0.0, 0.0, 0.0, 0.0, 0.0, 0.0, 0.0, 0.0, 0.0, 0.0, 0.0, 0.0, 0.0, 0.0, 0.0, 0.0, 0.0, 0.0, 0.0, 0.0, 0.0, 0.0, 0.0, 0.0, 0.0, 0.0, 0.0, 0.0, 0.0, 0.0, 0.0, 0.0, 0.0, 0.0, 0.0, 0.0, 0.0, 0.0, 0.0, 0.0, 0.0, 0.0, 0.0, 0.0, 0.0, 0.0, 0.0, 0.0, 0.0, 0.0, 0.0, 0.0, 0.0, 0.0, 0.0, 0.0, 0.0, 0.0, 0.0, 0.0, 0.0, 0.0, 0.0, 0.0, 0.0, 0.0, 0.0, 0.0, 0.0, 0.0, 0.0, 0.0, 0.0, 0.0, 0.0, 0.0, 0.0, 0.0, 0.0, 0.0, 0.0, 0.0, 0.0, 0.0, 0.0, 0.0, 0.0, 0.0, 0.0, 0.0, 0.0, 0.0, 0.0, 0.0, 0.0, 0.0, 0.0, 0.0, 0.0, 0.0, 0.0, 0.0, 0.0, 0.0, 0.0, 0.0, 0.0, 0.0, 0.0, 0.0, 0.0, 0.0, 0.0, 0.0, 0.0, 0.0, 0.0, 0.0, 0.0, 0.0, 0.0, 0.0, 0.0, 0.0, 0.0, 0.0, 0.0, 0.0, 0.0, 0.0, 0.0, 0.0, 0.0, 0.0])
me_cube_093.materials.append(mat_arrow_down_001)
me_cube_093.use_remesh_preserve_volume = False
me_cube_093.use_remesh_preserve_attributes = False
me_cube_093.use_mirror_vertex_groups = False
me_cube_093.update()
me_cube_094 = bpy.data.meshes.new('Cube.094')
me_cube_094.from_pydata([(-0.04829, 0.01348, 0.02451), (-0.0487, 0.01169, 0.0229), (-0.04455, 0.00989, 0.02265), (-0.04904, 0.01319, 0.02424), (-0.0471, 0.01272, 0.02449), (-0.04845, 0.01254, 0.02434), (-0.04759, 0.01061, 0.02259), (-0.04918, 0.01261, 0.02372), (-0.04858, 0.01197, 0.02383), (-0.04574, 0.01141, 0.02381), (-0.04608, 0.009955, 0.0225), (-0.04747, 0.01154, 0.02381), (-0.0487, 0.02399, 0.009237), (-0.04829, 0.02578, 0.01084), (-0.04455, 0.02356, 0.007468), (-0.04918, 0.02491, 0.01006), (-0.04759, 0.02358, 0.008192), (-0.04858, 0.02495, 0.009414), (-0.0471, 0.02569, 0.01009), (-0.04904, 0.02549, 0.01058), (-0.04845, 0.02552, 0.009931), (-0.04608, 0.02342, 0.007548), (-0.04574, 0.02488, 0.008859), (-0.04747, 0.02489, 0.008988), (0.0487, 0.01169, 0.0229), (0.04829, 0.01348, 0.02451), (0.04455, 0.00989, 0.02265), (0.04918, 0.01261, 0.02372), (0.04759, 0.01061, 0.02259), (0.04858, 0.01197, 0.02383), (0.0471, 0.01272, 0.02449), (0.04904, 0.01319, 0.02424), (0.04845, 0.01254, 0.02434), (0.04608, 0.009955, 0.0225), (0.04574, 0.01141, 0.02381), (0.04747, 0.01154, 0.02381), (0.0487, 0.02399, 0.009237), (0.04455, 0.02356, 0.007468), (0.04829, 0.02578, 0.01084), (0.04759, 0.02358, 0.008192), (0.04918, 0.02491, 0.01006), (0.04858, 0.02495, 0.009414), (0.04574, 0.02488, 0.008859), (0.04608, 0.02342, 0.007548), (0.04747, 0.02489, 0.008988), (0.04904, 0.02549, 0.01058), (0.0471, 0.02569, 0.01009), (0.04845, 0.02552, 0.009931), (-8.029e-10, -0.04166, -0.02377), (-0.001543, -0.04287, -0.02624), (0.001543, -0.04287, -0.02624), (-0.0007706, -0.04249, -0.0247), (0.0007706, -0.04249, -0.0247), (-8.029e-10, -0.04326, -0.02557), (-0.0005665, -0.04355, -0.02684), (-0.001337, -0.04294, -0.02561), (-0.0003988, -0.04357, -0.02621), (0.001337, -0.04294, -0.02561), (0.0005665, -0.04355, -0.02684), (0.0003988, -0.04357, -0.02621), (0.001543, -0.03057, -0.0399), (-0.001543, -0.03057, -0.0399), (-8.029e-10, -0.02799, -0.03895), (0.0005665, -0.03125, -0.0405), (0.001337, -0.02996, -0.04003), (0.0003988, -0.03062, -0.04059), (-0.001337, -0.02996, -0.04003), (-0.0005665, -0.03125, -0.0405), (-0.0003988, -0.03062, -0.04059), (0.0007706, -0.02901, -0.03968), (-0.0007706, -0.02901, -0.03968), (-8.029e-10, -0.02995, -0.04035)], [], [(37, 62, 14), (50, 60, 36, 24), (48, 26, 2), (25, 38, 13, 0), (0, 3, 5, 4), (3, 7, 8, 5), (1, 6, 8, 7), (6, 10, 11, 8), (2, 9, 11, 10), (9, 4, 5, 11), (5, 8, 11), (12, 15, 17, 16), (15, 19, 20, 17), (13, 18, 20, 19), (18, 22, 23, 20), (14, 21, 23, 22), (21, 16, 17, 23), (17, 20, 23), (24, 27, 29, 28), (27, 31, 32, 29), (25, 30, 32, 31), (30, 34, 35, 32), (26, 33, 35, 34), (33, 28, 29, 35), (29, 32, 35), (36, 39, 41, 40), (39, 43, 44, 41), (37, 42, 44, 43), (42, 46, 47, 44), (38, 45, 47, 46), (45, 40, 41, 47), (41, 44, 47), (48, 51, 53, 52), (51, 55, 56, 53), (49, 54, 56, 55), (54, 58, 59, 56), (50, 57, 59, 58), (57, 52, 53, 59), (53, 56, 59), (60, 63, 65, 64), (63, 67, 68, 65), (61, 66, 68, 67), (66, 70, 71, 68), (62, 69, 71, 70), (69, 64, 65, 71), (65, 68, 71), (0, 13, 19, 3), (3, 19, 15, 7), (7, 15, 12, 1), (1, 49, 55, 6), (6, 55, 51, 10), (10, 51, 48, 2), (49, 61, 67, 54), (54, 67, 63, 58), (58, 63, 60, 50), (38, 25, 31, 45), (45, 31, 27, 40), (40, 27, 24, 36), (2, 26, 34, 9), (9, 34, 30, 4), (4, 30, 25, 0), (37, 14, 22, 42), (42, 22, 18, 46), (46, 18, 13, 38), (61, 12, 16, 66), (66, 16, 21, 70), (70, 21, 14, 62), (50, 24, 28, 57), (57, 28, 33, 52), (52, 33, 26, 48), (62, 37, 43, 69), (69, 43, 39, 64), (64, 39, 36, 60), (1, 12, 61, 49)])
_uv = me_cube_094.uv_layers.new(name='UVMap')
_uv.uv.foreach_set('vector', [0.0, 0.0, 0.0, 0.0, 0.0, 0.0, 0.0, 0.0, 0.0, 0.0, 0.0, 0.0, 0.0, 0.0, 0.0, 0.0, 0.0, 0.0, 0.0, 0.0, 0.0, 0.0, 0.0, 0.0, 0.0, 0.0, 0.0, 0.0, 0.0, 0.0, 0.0, 0.0, 0.0, 0.0, 0.0, 0.0, 0.0, 0.0, 0.0, 0.0, 0.0, 0.0, 0.0, 0.0, 0.0, 0.0, 0.0, 0.0, 0.0, 0.0, 0.0, 0.0, 0.0, 0.0, 0.0, 0.0, 0.0, 0.0, 0.0, 0.0, 0.0, 0.0, 0.0, 0.0, 0.0, 0.0, 0.0, 0.0, 0.0, 0.0, 0.0, 0.0, 0.0, 0.0, 0.0, 0.0, 0.0, 0.0, 0.0, 0.0, 0.0, 0.0, 0.0, 0.0, 0.0, 0.0, 0.0, 0.0, 0.0, 0.0, 0.0, 0.0, 0.0, 0.0, 0.0, 0.0, 0.0, 0.0, 0.0, 0.0, 0.0, 0.0, 0.0, 0.0, 0.0, 0.0, 0.0, 0.0, 0.0, 0.0, 0.0, 0.0, 0.0, 0.0, 0.0, 0.0, 0.0, 0.0, 0.0, 0.0, 0.0, 0.0, 0.0, 0.0, 0.0, 0.0, 0.0, 0.0, 0.0, 0.0, 0.0, 0.0, 0.0, 0.0, 0.0, 0.0, 0.0, 0.0, 0.0, 0.0, 0.0, 0.0, 0.0, 0.0, 0.0, 0.0, 0.0, 0.0, 0.0, 0.0, 0.0, 0.0, 0.0, 0.0, 0.0, 0.0, 0.0, 0.0, 0.0, 0.0, 0.0, 0.0, 0.0, 0.0, 0.0, 0.0, 0.0, 0.0, 0.0, 0.0, 0.0, 0.0, 0.0, 0.0, 0.0, 0.0, 0.0, 0.0, 0.0, 0.0, 0.0, 0.0, 0.0, 0.0, 0.0, 0.0, 0.0, 0.0, 0.0, 0.0, 0.0, 0.0, 0.0, 0.0, 0.0, 0.0, 0.0, 0.0, 0.0, 0.0, 0.0, 0.0, 0.0, 0.0, 0.0, 0.0, 0.0, 0.0, 0.0, 0.0, 0.0, 0.0, 0.0, 0.0, 0.0, 0.0, 0.0, 0.0, 0.0, 0.0, 0.0, 0.0, 0.0, 0.0, 0.0, 0.0, 0.0, 0.0, 0.0, 0.0, 0.0, 0.0, 0.0, 0.0, 0.0, 0.0, 0.0, 0.0, 0.0, 0.0, 0.0, 0.0, 0.0, 0.0, 0.0, 0.0, 0.0, 0.0, 0.0, 0.0, 0.0, 0.0, 0.0, 0.0, 0.0, 0.0, 0.0, 0.0, 0.0, 0.0, 0.0, 0.0, 0.0, 0.0, 0.0, 0.0, 0.0, 0.0, 0.0, 0.0, 0.0, 0.0, 0.0, 0.0, 0.0, 0.0, 0.0, 0.0, 0.0, 0.0, 0.0, 0.0, 0.0, 0.0, 0.0, 0.0, 0.0, 0.0, 0.0, 0.0, 0.0, 0.0, 0.0, 0.0, 0.0, 0.0, 0.0, 0.0, 0.0, 0.0, 0.0, 0.0, 0.0, 0.0, 0.0, 0.0, 0.0, 0.0, 0.0, 0.0, 0.0, 0.0, 0.0, 0.0, 0.0, 0.0, 0.0, 0.0, 0.0, 0.0, 0.0, 0.0, 0.0, 0.0, 0.0, 0.0, 0.0, 0.0, 0.0, 0.0, 0.0, 0.0, 0.0, 0.0, 0.0, 0.0, 0.0, 0.0, 0.0, 0.0, 0.0, 0.0, 0.0, 0.0, 0.0, 0.0, 0.0, 0.0, 0.0, 0.0, 0.0, 0.0, 0.0, 0.0, 0.0, 0.0, 0.0, 0.0, 0.0, 0.0, 0.0, 0.0, 0.0, 0.0, 0.0, 0.0, 0.0, 0.0, 0.0, 0.0, 0.0, 0.0, 0.0, 0.0, 0.0, 0.0, 0.0, 0.0, 0.0, 0.0, 0.0, 0.0, 0.0, 0.0, 0.0, 0.0, 0.0, 0.0, 0.0, 0.0, 0.0, 0.0, 0.0, 0.0, 0.0, 0.0, 0.0, 0.0, 0.0, 0.0, 0.0, 0.0, 0.0, 0.0, 0.0, 0.0, 0.0, 0.0, 0.0, 0.0, 0.0, 0.0, 0.0, 0.0, 0.0, 0.0, 0.0, 0.0, 0.0, 0.0, 0.0, 0.0, 0.0, 0.0, 0.0, 0.0, 0.0, 0.0, 0.0, 0.0, 0.0, 0.0, 0.0, 0.0, 0.0, 0.0, 0.0, 0.0, 0.0, 0.0, 0.0, 0.0, 0.0, 0.0, 0.0, 0.0, 0.0, 0.0, 0.0, 0.0, 0.0, 0.0, 0.0, 0.0, 0.0, 0.0, 0.0, 0.0, 0.0, 0.0, 0.0, 0.0, 0.0, 0.0, 0.0, 0.0, 0.0, 0.0, 0.0, 0.0, 0.0, 0.0, 0.0, 0.0, 0.0, 0.0, 0.0, 0.0, 0.0, 0.0, 0.0, 0.0, 0.0, 0.0, 0.0, 0.0, 0.0, 0.0, 0.0, 0.0, 0.0, 0.0, 0.0, 0.0, 0.0, 0.0, 0.0, 0.0, 0.0, 0.0, 0.0, 0.0, 0.0, 0.0, 0.0, 0.0, 0.0, 0.0, 0.0, 0.0, 0.0, 0.0, 0.0, 0.0, 0.0, 0.0, 0.0, 0.0, 0.0, 0.0, 0.0, 0.0, 0.0, 0.0, 0.0, 0.0, 0.0, 0.0, 0.0, 0.0, 0.0, 0.0, 0.0, 0.0, 0.0, 0.0, 0.0, 0.0, 0.0, 0.0, 0.0, 0.0, 0.0, 0.0, 0.0, 0.0, 0.0, 0.0, 0.0, 0.0, 0.0, 0.0, 0.0, 0.0, 0.0, 0.0, 0.0, 0.0, 0.0, 0.0, 0.0, 0.0, 0.0, 0.0, 0.0, 0.0, 0.0, 0.0, 0.0, 0.0, 0.0, 0.0, 0.0, 0.0, 0.0, 0.0])
me_cube_094.materials.append(mat_arrow_down_001)
me_cube_094.use_remesh_preserve_volume = False
me_cube_094.use_remesh_preserve_attributes = False
me_cube_094.use_mirror_vertex_groups = False
me_cube_094.update()
me_cylinder_004 = bpy.data.meshes.new('Cylinder.004')
me_cylinder_004.from_pydata([(6.223e-10, 1.761, -0.05303), (6.223e-10, 1.761, 0.05303), (0.3435, 1.727, -0.05303), (0.3435, 1.727, 0.05303), (0.6738, 1.627, -0.05303), (0.6738, 1.627, 0.05303), (0.9782, 1.464, -0.05303), (0.9782, 1.464, 0.05303), (1.245, 1.245, -0.05303), (1.245, 1.245, 0.05303), (1.464, 0.9782, -0.05303), (1.464, 0.9782, 0.05303), (1.627, 0.6738, -0.05303), (1.627, 0.6738, 0.05303), (1.727, 0.3435, -0.05303), (1.727, 0.3435, 0.05303), (1.761, 1.098e-07, -0.05303), (1.761, 1.098e-07, 0.05303), (1.727, -0.3435, -0.05303), (1.727, -0.3435, 0.05303), (1.627, -0.6738, -0.05303), (1.627, -0.6738, 0.05303), (1.464, -0.9782, -0.05303), (1.464, -0.9782, 0.05303), (1.245, -1.245, -0.05303), (1.245, -1.245, 0.05303), (0.9782, -1.464, -0.05303), (0.9782, -1.464, 0.05303), (0.6738, -1.627, -0.05303), (0.6738, -1.627, 0.05303), (0.3435, -1.727, -0.05303), (0.3435, -1.727, 0.05303), (-5.731e-07, -1.761, -0.05303), (-5.731e-07, -1.761, 0.05303), (-0.3435, -1.727, -0.05303), (-0.3435, -1.727, 0.05303), (-0.6738, -1.627, -0.05303), (-0.6738, -1.627, 0.05303), (-0.9782, -1.464, -0.05303), (-0.9782, -1.464, 0.05303), (-1.245, -1.245, -0.05303), (-1.245, -1.245, 0.05303), (-1.464, -0.9782, -0.05303), (-1.464, -0.9782, 0.05303), (-1.627, -0.6738, -0.05303), (-1.627, -0.6738, 0.05303), (-1.727, -0.3435, -0.05303), (-1.727, -0.3435, 0.05303), (-1.761, 1.677e-06, -0.05303), (-1.761, 1.677e-06, 0.05303), (-1.727, 0.3435, -0.05303), (-1.727, 0.3435, 0.05303), (-1.627, 0.6738, -0.05303), (-1.627, 0.6738, 0.05303), (-1.464, 0.9782, -0.05303), (-1.464, 0.9782, 0.05303), (-1.245, 1.245, -0.05303), (-1.245, 1.245, 0.05303), (-0.9782, 1.464, -0.05303), (-0.9782, 1.464, 0.05303), (-0.6738, 1.627, -0.05303), (-0.6738, 1.627, 0.05303), (-0.3435, 1.727, -0.05303), (-0.3435, 1.727, 0.05303)], [], [(0, 1, 3, 2), (2, 3, 5, 4), (4, 5, 7, 6), (6, 7, 9, 8), (8, 9, 11, 10), (10, 11, 13, 12), (12, 13, 15, 14), (14, 15, 17, 16), (16, 17, 19, 18), (18, 19, 21, 20), (20, 21, 23, 22), (22, 23, 25, 24), (24, 25, 27, 26), (26, 27, 29, 28), (28, 29, 31, 30), (30, 31, 33, 32), (32, 33, 35, 34), (34, 35, 37, 36), (36, 37, 39, 38), (38, 39, 41, 40), (40, 41, 43, 42), (42, 43, 45, 44), (44, 45, 47, 46), (46, 47, 49, 48), (48, 49, 51, 50), (50, 51, 53, 52), (52, 53, 55, 54), (54, 55, 57, 56), (56, 57, 59, 58), (58, 59, 61, 60), (3, 1, 63, 61, 59, 57, 55, 53, 51, 49, 47, 45, 43, 41, 39, 37, 35, 33, 31, 29, 27, 25, 23, 21, 19, 17, 15, 13, 11, 9, 7, 5), (60, 61, 63, 62), (62, 63, 1, 0), (0, 2, 4, 6, 8, 10, 12, 14, 16, 18, 20, 22, 24, 26, 28, 30, 32, 34, 36, 38, 40, 42, 44, 46, 48, 50, 52, 54, 56, 58, 60, 62)])
me_cylinder_004.materials.append(mat_chair)
me_cylinder_004.use_remesh_preserve_volume = False
me_cylinder_004.use_remesh_preserve_attributes = False
me_cylinder_004.use_mirror_vertex_groups = False
me_cylinder_004.update()
me_cylinder_001 = bpy.data.meshes.new('Cylinder.001')
me_cylinder_001.from_pydata([(0.02431, 0.04191, 0.005073), (0.01855, 0.04481, 0.005072), (0.01251, 0.047, 0.005071), (0.006302, 0.04838, 0.00507), (0.02971, 0.03839, 0.005072), (0.03463, 0.03429, 0.005071), (0.03894, 0.02962, 0.00507), (0.02485, 0.04284, 0.004569), (0.02512, 0.04331, 0.003845), (0.02521, 0.04346, 0.00286), (0.01898, 0.04577, 0.004568), (0.01281, 0.04795, 0.004568), (0.006456, 0.04932, 0.004567), (0.01919, 0.04625, 0.003845), (0.01296, 0.04843, 0.003845), (0.006532, 0.04979, 0.003845), (0.01926, 0.04641, 0.00286), (0.01301, 0.04859, 0.00286), (0.006558, 0.04994, 0.00286), (0.03033, 0.03925, 0.004568), (0.03064, 0.03967, 0.003845), (0.03074, 0.03981, 0.00286), (0.03531, 0.03502, 0.004568), (0.03565, 0.03539, 0.003845), (0.03576, 0.03551, 0.00286), (0.03968, 0.03022, 0.004567), (0.04004, 0.03053, 0.003845), (0.04017, 0.03063, 0.00286), (0.04861, -1.341e-07, 0.005073), (0.04825, 0.006416, 0.005072), (0.04714, 0.01271, 0.005071), (0.04524, 0.01876, 0.00507), (0.04825, -0.006416, 0.005072), (0.04714, -0.01271, 0.005071), (0.04524, -0.01876, 0.00507), (0.04969, -1.341e-07, 0.004569), (0.05023, -1.341e-07, 0.003845), (0.05041, -1.341e-07, 0.00286), (0.0493, 0.006524, 0.004568), (0.04812, 0.01293, 0.004568), (0.04613, 0.01909, 0.004567), (0.04983, 0.006578, 0.003845), (0.04861, 0.01304, 0.003845), (0.04658, 0.01926, 0.003845), (0.05, 0.006596, 0.00286), (0.04877, 0.01307, 0.00286), (0.04673, 0.01932, 0.00286), (0.0493, -0.006524, 0.004568), (0.04983, -0.006578, 0.003845), (0.05, -0.006596, 0.00286), (0.04812, -0.01293, 0.004568), (0.04861, -0.01304, 0.003845), (0.04877, -0.01307, 0.00286), (0.04613, -0.01909, 0.004567), (0.04658, -0.01926, 0.003845), (0.04673, -0.01932, 0.00286), (0.02431, -0.04191, 0.005073), (0.02971, -0.03839, 0.005072), (0.03463, -0.03429, 0.005071), (0.03894, -0.02962, 0.00507), (0.01855, -0.04481, 0.005072), (0.01251, -0.047, 0.005071), (0.006302, -0.04838, 0.00507), (0.02485, -0.04284, 0.004569), (0.02512, -0.04331, 0.003845), (0.02521, -0.04346, 0.00286), (0.03033, -0.03925, 0.004568), (0.03531, -0.03502, 0.004568), (0.03968, -0.03022, 0.004567), (0.03064, -0.03967, 0.003845), (0.03565, -0.03539, 0.003845), (0.04004, -0.03053, 0.003845), (0.03074, -0.03981, 0.00286), (0.03576, -0.03551, 0.00286), (0.04017, -0.03063, 0.00286), (0.01898, -0.04577, 0.004568), (0.01919, -0.04625, 0.003845), (0.01926, -0.04641, 0.00286), (0.01281, -0.04795, 0.004568), (0.01296, -0.04843, 0.003845), (0.01301, -0.04859, 0.00286), (0.006456, -0.04932, 0.004567), (0.006532, -0.04979, 0.003845), (0.006558, -0.04994, 0.00286), (-0.02431, -0.04191, 0.005073), (-0.01855, -0.04481, 0.005072), (-0.01251, -0.047, 0.005071), (-0.006302, -0.04838, 0.00507), (-0.02971, -0.03839, 0.005072), (-0.03463, -0.03429, 0.005071), (-0.03894, -0.02962, 0.00507), (-0.02485, -0.04284, 0.004569), (-0.02512, -0.04331, 0.003845), (-0.02521, -0.04346, 0.00286), (-0.01898, -0.04577, 0.004568), (-0.01281, -0.04795, 0.004568), (-0.006456, -0.04932, 0.004567), (-0.01919, -0.04625, 0.003845), (-0.01296, -0.04843, 0.003845), (-0.006532, -0.04979, 0.003845), (-0.01926, -0.04641, 0.00286), (-0.01301, -0.04859, 0.00286), (-0.006558, -0.04994, 0.00286), (-0.03033, -0.03925, 0.004568), (-0.03064, -0.03967, 0.003845), (-0.03074, -0.03981, 0.00286), (-0.03531, -0.03502, 0.004568), (-0.03565, -0.03539, 0.003845), (-0.03576, -0.03551, 0.00286), (-0.03968, -0.03022, 0.004567), (-0.04004, -0.03053, 0.003845), (-0.04017, -0.03063, 0.00286), (-0.04861, -1.341e-07, 0.005073), (-0.04825, -0.006416, 0.005072), (-0.04714, -0.01271, 0.005071), (-0.04524, -0.01876, 0.00507), (-0.04825, 0.006416, 0.005072), (-0.04714, 0.01271, 0.005071), (-0.04524, 0.01876, 0.00507), (-0.04969, -1.341e-07, 0.004569), (-0.05023, -1.341e-07, 0.003845), (-0.05041, -1.341e-07, 0.00286), (-0.0493, -0.006524, 0.004568), (-0.04812, -0.01293, 0.004568), (-0.04613, -0.01909, 0.004567), (-0.04983, -0.006578, 0.003845), (-0.04861, -0.01304, 0.003845), (-0.04658, -0.01926, 0.003845), (-0.05, -0.006596, 0.00286), (-0.04877, -0.01307, 0.00286), (-0.04673, -0.01932, 0.00286), (-0.0493, 0.006524, 0.004568), (-0.04983, 0.006578, 0.003845), (-0.05, 0.006596, 0.00286), (-0.04812, 0.01293, 0.004568), (-0.04861, 0.01304, 0.003845), (-0.04877, 0.01307, 0.00286), (-0.04613, 0.01909, 0.004567), (-0.04658, 0.01926, 0.003845), (-0.04673, 0.01932, 0.00286), (-0.02431, 0.04191, 0.005073), (-0.02971, 0.03839, 0.005072), (-0.03463, 0.03429, 0.005071), (-0.03894, 0.02962, 0.00507), (-0.01855, 0.04481, 0.005072), (-0.01251, 0.047, 0.005071), (-0.006302, 0.04838, 0.00507), (-0.02485, 0.04284, 0.004569), (-0.02512, 0.04331, 0.003845), (-0.02521, 0.04346, 0.00286), (-0.03033, 0.03925, 0.004568), (-0.03531, 0.03502, 0.004568), (-0.03968, 0.03022, 0.004567), (-0.03064, 0.03967, 0.003845), (-0.03565, 0.03539, 0.003845), (-0.04004, 0.03053, 0.003845), (-0.03074, 0.03981, 0.00286), (-0.03576, 0.03551, 0.00286), (-0.04017, 0.03063, 0.00286), (-0.01898, 0.04577, 0.004568), (-0.01919, 0.04625, 0.003845), (-0.01926, 0.04641, 0.00286), (-0.01281, 0.04795, 0.004568), (-0.01296, 0.04843, 0.003845), (-0.01301, 0.04859, 0.00286), (-0.006456, 0.04932, 0.004567), (-0.006532, 0.04979, 0.003845), (-0.006558, 0.04994, 0.00286), (0.02521, 0.04346, -0.01635), (0.01926, 0.04641, -0.01635), (0.01301, 0.04859, -0.01635), (0.006558, 0.04994, -0.01635), (0.03074, 0.03981, -0.01635), (0.03576, 0.03551, -0.01635), (0.04017, 0.03063, -0.01635), (0.05041, -1.341e-07, -0.01635), (0.05, 0.006596, -0.01635), (0.04877, 0.01307, -0.01635), (0.04673, 0.01932, -0.01635), (0.05, -0.006596, -0.01635), (0.04877, -0.01307, -0.01635), (0.04673, -0.01932, -0.01635), (0.02521, -0.04346, -0.01635), (0.03074, -0.03981, -0.01635), (0.03576, -0.03551, -0.01635), (0.04017, -0.03063, -0.01635), (0.01926, -0.04641, -0.01635), (0.01301, -0.04859, -0.01635), (0.006558, -0.04994, -0.01635), (-0.02521, -0.04346, -0.01635), (-0.01926, -0.04641, -0.01635), (-0.01301, -0.04859, -0.01635), (-0.006558, -0.04994, -0.01635), (-0.03074, -0.03981, -0.01635), (-0.03576, -0.03551, -0.01635), (-0.04017, -0.03063, -0.01635), (-0.05041, -1.341e-07, -0.01635), (-0.05, -0.006596, -0.01635), (-0.04877, -0.01307, -0.01635), (-0.04673, -0.01932, -0.01635), (-0.05, 0.006596, -0.01635), (-0.04877, 0.01307, -0.01635), (-0.04673, 0.01932, -0.01635), (-0.02521, 0.04346, -0.01635), (-0.03074, 0.03981, -0.01635), (-0.03576, 0.03551, -0.01635), (-0.04017, 0.03063, -0.01635), (-0.01926, 0.04641, -0.01635), (-0.01301, 0.04859, -0.01635), (-0.006558, 0.04994, -0.01635), (1.595e-09, 0.05041, 0.00286), (1.595e-09, 0.05026, 0.003844), (1.595e-09, 0.0498, 0.004567), (1.595e-09, 0.04887, 0.005069), (0.04386, 0.02521, -0.01635), (0.04386, -0.02521, -0.01635), (-3.144e-09, -0.05041, -0.01635), (-0.04386, -0.02521, -0.01635), (-0.04386, 0.02521, -0.01635), (0.04252, 0.02444, 0.005069), (0.04332, 0.0249, 0.004567), (0.04372, 0.02513, 0.003844), (0.04386, 0.02521, 0.00286), (0.04252, -0.02444, 0.005069), (0.04332, -0.0249, 0.004567), (0.04372, -0.02513, 0.003844), (0.04386, -0.02521, 0.00286), (-2.806e-09, -0.04887, 0.005069), (-3.031e-09, -0.0498, 0.004567), (-3.088e-09, -0.05026, 0.003844), (-3.257e-09, -0.05041, 0.00286), (-0.04252, -0.02444, 0.005069), (-0.04332, -0.0249, 0.004567), (-0.04372, -0.02513, 0.003844), (-0.04386, -0.02521, 0.00286), (-0.04252, 0.02444, 0.005069), (-0.04332, 0.0249, 0.004567), (-0.04372, 0.02513, 0.003844), (-0.04386, 0.02521, 0.00286), (1.595e-09, 0.05041, -0.01635)], [], [(0, 7, 10, 1), (1, 10, 11, 2), (2, 11, 12, 3), (3, 12, 212, 213), (7, 8, 13, 10), (10, 13, 14, 11), (11, 14, 15, 12), (12, 15, 211, 212), (8, 9, 16, 13), (13, 16, 17, 14), (14, 17, 18, 15), (15, 18, 210, 211), (0, 4, 19, 7), (7, 19, 20, 8), (8, 20, 21, 9), (4, 5, 22, 19), (19, 22, 23, 20), (20, 23, 24, 21), (5, 6, 25, 22), (22, 25, 26, 23), (23, 26, 27, 24), (6, 219, 220, 25), (25, 220, 221, 26), (26, 221, 222, 27), (28, 35, 38, 29), (29, 38, 39, 30), (30, 39, 40, 31), (31, 40, 220, 219), (35, 36, 41, 38), (38, 41, 42, 39), (39, 42, 43, 40), (40, 43, 221, 220), (36, 37, 44, 41), (41, 44, 45, 42), (42, 45, 46, 43), (43, 46, 222, 221), (28, 32, 47, 35), (35, 47, 48, 36), (36, 48, 49, 37), (32, 33, 50, 47), (47, 50, 51, 48), (48, 51, 52, 49), (33, 34, 53, 50), (50, 53, 54, 51), (51, 54, 55, 52), (34, 223, 224, 53), (53, 224, 225, 54), (54, 225, 226, 55), (56, 63, 66, 57), (57, 66, 67, 58), (58, 67, 68, 59), (59, 68, 224, 223), (63, 64, 69, 66), (66, 69, 70, 67), (67, 70, 71, 68), (68, 71, 225, 224), (64, 65, 72, 69), (69, 72, 73, 70), (70, 73, 74, 71), (71, 74, 226, 225), (56, 60, 75, 63), (63, 75, 76, 64), (64, 76, 77, 65), (60, 61, 78, 75), (75, 78, 79, 76), (76, 79, 80, 77), (61, 62, 81, 78), (78, 81, 82, 79), (79, 82, 83, 80), (62, 227, 228, 81), (81, 228, 229, 82), (82, 229, 230, 83), (84, 91, 94, 85), (85, 94, 95, 86), (86, 95, 96, 87), (87, 96, 228, 227), (91, 92, 97, 94), (94, 97, 98, 95), (95, 98, 99, 96), (96, 99, 229, 228), (92, 93, 100, 97), (97, 100, 101, 98), (98, 101, 102, 99), (99, 102, 230, 229), (84, 88, 103, 91), (91, 103, 104, 92), (92, 104, 105, 93), (88, 89, 106, 103), (103, 106, 107, 104), (104, 107, 108, 105), (89, 90, 109, 106), (106, 109, 110, 107), (107, 110, 111, 108), (90, 231, 232, 109), (109, 232, 233, 110), (110, 233, 234, 111), (112, 119, 122, 113), (113, 122, 123, 114), (114, 123, 124, 115), (115, 124, 232, 231), (119, 120, 125, 122), (122, 125, 126, 123), (123, 126, 127, 124), (124, 127, 233, 232), (120, 121, 128, 125), (125, 128, 129, 126), (126, 129, 130, 127), (127, 130, 234, 233), (112, 116, 131, 119), (119, 131, 132, 120), (120, 132, 133, 121), (116, 117, 134, 131), (131, 134, 135, 132), (132, 135, 136, 133), (117, 118, 137, 134), (134, 137, 138, 135), (135, 138, 139, 136), (118, 235, 236, 137), (137, 236, 237, 138), (138, 237, 238, 139), (140, 147, 150, 141), (141, 150, 151, 142), (142, 151, 152, 143), (143, 152, 236, 235), (147, 148, 153, 150), (150, 153, 154, 151), (151, 154, 155, 152), (152, 155, 237, 236), (148, 149, 156, 153), (153, 156, 157, 154), (154, 157, 158, 155), (155, 158, 238, 237), (0, 1, 2, 3, 213, 146, 145, 144, 140, 141, 142, 143, 235, 118, 117, 116, 112, 113, 114, 115, 231, 90, 89, 88, 84, 85, 86, 87, 227, 62, 61, 60, 56, 57, 58, 59, 223, 34, 33, 32, 28, 29, 30, 31, 219, 6, 5, 4), (140, 144, 159, 147), (147, 159, 160, 148), (148, 160, 161, 149), (144, 145, 162, 159), (159, 162, 163, 160), (160, 163, 164, 161), (145, 146, 165, 162), (162, 165, 166, 163), (163, 166, 167, 164), (146, 213, 212, 165), (165, 212, 211, 166), (166, 211, 210, 167), (239, 210, 18, 171), (168, 9, 21, 172), (169, 16, 9, 168), (170, 17, 16, 169), (171, 18, 17, 170), (172, 21, 24, 173), (173, 24, 27, 174), (174, 27, 222, 214), (222, 46, 178, 214), (175, 37, 49, 179), (176, 44, 37, 175), (177, 45, 44, 176), (178, 46, 45, 177), (179, 49, 52, 180), (180, 52, 55, 181), (181, 55, 226, 215), (226, 74, 185, 215), (182, 65, 77, 186), (183, 72, 65, 182), (184, 73, 72, 183), (185, 74, 73, 184), (186, 77, 80, 187), (187, 80, 83, 188), (188, 83, 230, 216), (230, 102, 192, 216), (189, 93, 105, 193), (190, 100, 93, 189), (191, 101, 100, 190), (192, 102, 101, 191), (193, 105, 108, 194), (194, 108, 111, 195), (195, 111, 234, 217), (234, 130, 199, 217), (196, 121, 133, 200), (197, 128, 121, 196), (198, 129, 128, 197), (199, 130, 129, 198), (200, 133, 136, 201), (201, 136, 139, 202), (202, 139, 238, 218), (238, 158, 206, 218), (203, 149, 161, 207), (204, 156, 149, 203), (205, 157, 156, 204), (206, 158, 157, 205), (185, 184, 183, 182, 186, 187, 188, 216, 192, 191, 190, 189, 193, 194, 195, 217, 199, 198, 197, 196, 200, 201, 202, 218, 206, 205, 204, 203, 207, 208, 209, 239, 171, 170, 169, 168, 172, 173, 174, 214, 178, 177, 176, 175, 179, 180, 181, 215), (207, 161, 164, 208), (208, 164, 167, 209), (209, 167, 210, 239)])
me_cylinder_001.polygons.foreach_set('use_smooth', [True] * 194)
me_cylinder_001.materials.append(mat_material_004)
me_cylinder_001.use_remesh_preserve_volume = False
me_cylinder_001.use_remesh_preserve_attributes = False
me_cylinder_001.use_mirror_vertex_groups = False
me_cylinder_001.update()

# ---- objects
ob_pole = bpy.data.objects.new('pole', me_cube_001)
ob_lamp = bpy.data.objects.new('Lamp', light_lamp)
ob_camera = bpy.data.objects.new('Camera', cam_camera)
ob_cube_081 = bpy.data.objects.new('Cube.081', me_cube_091)
ob_cube_083 = bpy.data.objects.new('Cube.083', me_cube_093)
ob_cube_084 = bpy.data.objects.new('Cube.084', me_cube_094)
ob_cylinder = bpy.data.objects.new('Cylinder', me_cylinder_004)
ob_cylinder_002 = bpy.data.objects.new('Cylinder.002', me_cylinder_001)

# ---- transforms, parenting, visibility, modifiers, constraints
ob_pole.location = (0.0, 1.936, 1.093)
ob_pole.lineart.crease_threshold = 0.0
ob_lamp.location = (4.076, 1.005, 5.904)
ob_lamp.rotation_euler = (0.6503, 0.05522, 1.866)
ob_lamp.lock_rotations_4d = False
ob_lamp.empty_display_type = 'ARROWS'
ob_lamp.color = (0.0, 0.0, 0.0, 0.0)
ob_lamp.lineart.crease_threshold = 0.0
ob_camera.location = (7.481, -6.508, 5.344)
ob_camera.rotation_euler = (1.109, 0.0, 0.8149)
ob_camera.lock_rotations_4d = False
ob_camera.empty_display_type = 'ARROWS'
ob_camera.color = (0.0, 0.0, 0.0, 0.0)
ob_camera.display_type = 'WIRE'
ob_camera.lineart.crease_threshold = 0.0
ob_cube_081.location = (-2.283e-05, 1.959, 0.5564)
ob_cube_081.rotation_euler = (0.0, 0.0, 3.142)
ob_cube_081.lineart.crease_threshold = 0.0
ob_cube_083.location = (0.3118, 1.952, 1.206)
ob_cube_083.rotation_euler = (0.0, 0.0, 3.142)
ob_cube_083.lineart.crease_threshold = 0.0
ob_cube_084.location = (0.3118, 2.02, 1.145)
ob_cube_084.rotation_euler = (0.0, 0.0, 3.142)
ob_cube_084.lineart.crease_threshold = 0.0
ob_cylinder.location = (-6.223e-10, 0.0, 0.05)
ob_cylinder.lineart.crease_threshold = 0.0
ob_cylinder_002.location = (-0.3125, 1.989, 1.18)
ob_cylinder_002.rotation_euler = (0.733, 0.0, 3.142)
ob_cylinder_002.lineart.crease_threshold = 0.0

# ---- collection membership
scene.collection.objects.link(ob_pole)
col_collection_1.objects.link(ob_lamp)
col_collection_1.objects.link(ob_camera)
col_collection_1.objects.link(ob_cube_081)
col_collection_1.objects.link(ob_cube_083)
col_collection_1.objects.link(ob_cube_084)
col_collection_1.objects.link(ob_cylinder)
col_collection_1.objects.link(ob_cylinder_002)

# ---- scene / render settings (as saved in the file)
scene.camera = ob_camera
scene.frame_start = 1; scene.frame_end = 250; scene.frame_set(1)
scene.render.engine = 'BLENDER_EEVEE_NEXT'
scene.render.resolution_percentage = 50
scene.render.dither_intensity = 0.0
scene.cycles.use_denoising = False
scene.cycles.samples = 128
scene.cycles.sampling_pattern = 'TABULATED_SOBOL'
scene.cycles.use_adaptive_sampling = False
scene.cycles.use_light_tree = False
scene.cycles.blur_glossy = 0.0
scene.cycles.sample_clamp_indirect = 0.0
scene.view_settings.view_transform = 'Standard'
bpy.context.view_layer.update()
